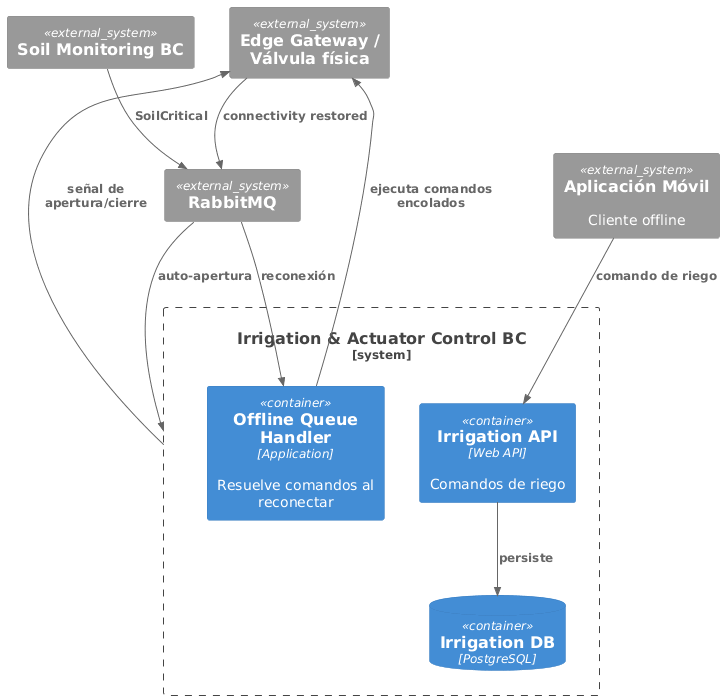

The diagram above was rendered by PlantUML. Its source (embedded in the PNG):
@startuml
!include <C4/C4_Container>
!include <C4/C4_Context>

System_Boundary(irrigation_bc, "Irrigation & Actuator Control BC") {
  Container(irrig_api, "Irrigation API", "Web API", "Comandos de riego")
  Container(queue_handler, "Offline Queue Handler", "Application", "Resuelve comandos al reconectar")
  ContainerDb(irrig_db, "Irrigation DB", "PostgreSQL")
}
System_Ext(edge_gw, "Edge Gateway / Válvula física")
System_Ext(soil_bc, "Soil Monitoring BC")
System_Ext(app, "Aplicación Móvil", "Cliente offline")
System_Ext(mq, "RabbitMQ")

Rel(app, irrig_api, "comando de riego")
Rel(irrig_api, irrig_db, "persiste")
Rel(soil_bc, mq, "SoilCritical")
Rel(mq, irrigation_bc, "auto-apertura")
Rel(irrigation_bc, edge_gw, "señal de apertura/cierre")
Rel(edge_gw, mq, "connectivity restored")
Rel(mq, queue_handler, "reconexión")
Rel(queue_handler, edge_gw, "ejecuta comandos encolados")
@enduml